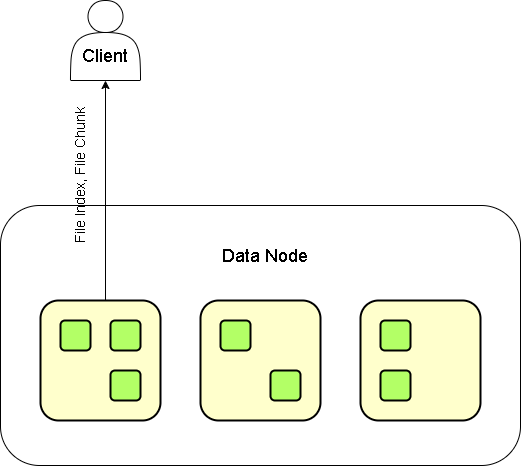

The diagram above was exported from draw.io. Its source (the exported page's mxGraphModel, read from the mxfile embedded in the PNG):
<mxGraphModel dx="1434" dy="780" grid="1" gridSize="10" guides="1" tooltips="1" connect="1" arrows="1" fold="1" page="1" pageScale="1" pageWidth="827" pageHeight="1169" math="0" shadow="0">
  <root>
    <mxCell id="0" />
    <mxCell id="1" parent="0" />
    <mxCell id="Mk7tyGWbAnMkxSRNXyWq-1" value="" style="rounded=1;whiteSpace=wrap;html=1;" vertex="1" parent="1">
      <mxGeometry x="20" y="265" width="520" height="260" as="geometry" />
    </mxCell>
    <mxCell id="Mk7tyGWbAnMkxSRNXyWq-2" value="" style="shape=actor;whiteSpace=wrap;html=1;" vertex="1" parent="1">
      <mxGeometry x="90" y="60" width="70" height="80" as="geometry" />
    </mxCell>
    <mxCell id="Mk7tyGWbAnMkxSRNXyWq-3" value="&lt;font style=&quot;font-size: 18px;&quot;&gt;Client&lt;/font&gt;" style="text;html=1;align=center;verticalAlign=middle;whiteSpace=wrap;rounded=0;" vertex="1" parent="1">
      <mxGeometry x="95" y="100" width="60" height="30" as="geometry" />
    </mxCell>
    <mxCell id="Mk7tyGWbAnMkxSRNXyWq-4" value="" style="rounded=1;whiteSpace=wrap;html=1;strokeWidth=2;fillWeight=4;hachureGap=8;hachureAngle=45;fillColor=#FFFFCC;" vertex="1" parent="1">
      <mxGeometry x="60" y="360" width="120" height="120" as="geometry" />
    </mxCell>
    <mxCell id="Mk7tyGWbAnMkxSRNXyWq-5" value="" style="rounded=1;whiteSpace=wrap;html=1;strokeWidth=2;fillWeight=4;hachureGap=8;hachureAngle=45;fillColor=#B3FF66;" vertex="1" parent="1">
      <mxGeometry x="130" y="380" width="30" height="30" as="geometry" />
    </mxCell>
    <mxCell id="Mk7tyGWbAnMkxSRNXyWq-6" value="" style="rounded=1;whiteSpace=wrap;html=1;strokeWidth=2;fillWeight=4;hachureGap=8;hachureAngle=45;fillColor=#B3FF66;" vertex="1" parent="1">
      <mxGeometry x="80" y="380" width="30" height="30" as="geometry" />
    </mxCell>
    <mxCell id="Mk7tyGWbAnMkxSRNXyWq-7" value="" style="rounded=1;whiteSpace=wrap;html=1;strokeWidth=2;fillWeight=4;hachureGap=8;hachureAngle=45;fillColor=#B3FF66;" vertex="1" parent="1">
      <mxGeometry x="130" y="430" width="30" height="30" as="geometry" />
    </mxCell>
    <mxCell id="Mk7tyGWbAnMkxSRNXyWq-8" value="" style="rounded=1;whiteSpace=wrap;html=1;strokeWidth=2;fillWeight=4;hachureGap=8;hachureAngle=45;fillColor=#FFFFCC;" vertex="1" parent="1">
      <mxGeometry x="220" y="360" width="120" height="120" as="geometry" />
    </mxCell>
    <mxCell id="Mk7tyGWbAnMkxSRNXyWq-9" value="" style="rounded=1;whiteSpace=wrap;html=1;strokeWidth=2;fillWeight=4;hachureGap=8;hachureAngle=45;fillColor=#B3FF66;" vertex="1" parent="1">
      <mxGeometry x="240" y="380" width="30" height="30" as="geometry" />
    </mxCell>
    <mxCell id="Mk7tyGWbAnMkxSRNXyWq-10" value="" style="rounded=1;whiteSpace=wrap;html=1;strokeWidth=2;fillWeight=4;hachureGap=8;hachureAngle=45;fillColor=#B3FF66;" vertex="1" parent="1">
      <mxGeometry x="290" y="430" width="30" height="30" as="geometry" />
    </mxCell>
    <mxCell id="Mk7tyGWbAnMkxSRNXyWq-11" value="" style="rounded=1;whiteSpace=wrap;html=1;strokeWidth=2;fillWeight=4;hachureGap=8;hachureAngle=45;fillColor=#FFFFCC;" vertex="1" parent="1">
      <mxGeometry x="380" y="360" width="120" height="120" as="geometry" />
    </mxCell>
    <mxCell id="Mk7tyGWbAnMkxSRNXyWq-12" value="" style="rounded=1;whiteSpace=wrap;html=1;strokeWidth=2;fillWeight=4;hachureGap=8;hachureAngle=45;fillColor=#B3FF66;" vertex="1" parent="1">
      <mxGeometry x="400" y="380" width="30" height="30" as="geometry" />
    </mxCell>
    <mxCell id="Mk7tyGWbAnMkxSRNXyWq-13" value="" style="rounded=1;whiteSpace=wrap;html=1;strokeWidth=2;fillWeight=4;hachureGap=8;hachureAngle=45;fillColor=#B3FF66;" vertex="1" parent="1">
      <mxGeometry x="400" y="430" width="30" height="30" as="geometry" />
    </mxCell>
    <mxCell id="Mk7tyGWbAnMkxSRNXyWq-14" value="&lt;font style=&quot;font-size: 18px;&quot;&gt;Data Node&lt;/font&gt;" style="text;html=1;align=center;verticalAlign=middle;whiteSpace=wrap;rounded=0;" vertex="1" parent="1">
      <mxGeometry x="230" y="290" width="110" height="50" as="geometry" />
    </mxCell>
    <mxCell id="Mk7tyGWbAnMkxSRNXyWq-15" style="edgeStyle=orthogonalEdgeStyle;rounded=0;orthogonalLoop=1;jettySize=auto;html=1;entryX=0.5;entryY=1;entryDx=0;entryDy=0;exitX=0.25;exitY=0;exitDx=0;exitDy=0;" edge="1" parent="1" source="Mk7tyGWbAnMkxSRNXyWq-4" target="Mk7tyGWbAnMkxSRNXyWq-2">
      <mxGeometry relative="1" as="geometry">
        <Array as="points">
          <mxPoint x="125" y="360" />
        </Array>
      </mxGeometry>
    </mxCell>
    <mxCell id="Mk7tyGWbAnMkxSRNXyWq-16" value="File Index, File Chunk" style="text;html=1;align=center;verticalAlign=middle;whiteSpace=wrap;rounded=0;fontSize=14;rotation=-90;" vertex="1" parent="1">
      <mxGeometry x="20" y="220" width="160" height="30" as="geometry" />
    </mxCell>
  </root>
</mxGraphModel>